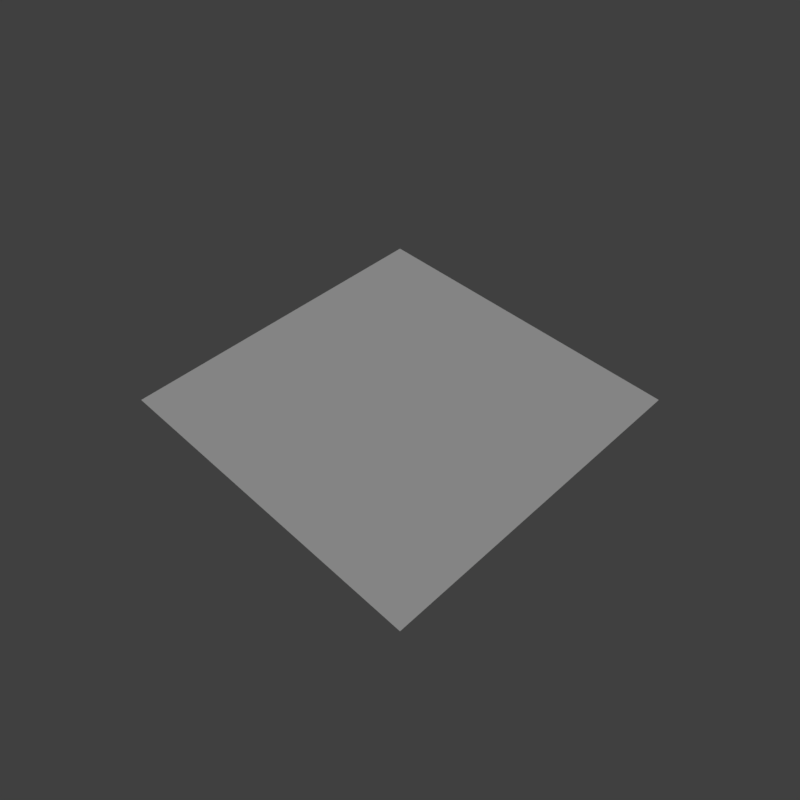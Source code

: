 # Source: center.blend  (saved by Blender 2.79.0; exported with 4.5.12 LTS)
import bpy
from mathutils import Matrix  # noqa: F401  (used for matrix-valued properties, if any)

bpy.ops.wm.read_factory_settings(use_empty=True)
scene = bpy.context.scene
scene.name = 'Scene'

# ---- collections
col_collection_1 = bpy.data.collections.new('Collection 1'); scene.collection.children.link(col_collection_1)

# ---- materials (node trees are filled in below, after node groups)
mat_ground = bpy.data.materials.new('ground')
mat_ground.alpha_threshold = 0.0
mat_ground.use_transparent_shadow = False
mat_ground.roughness = 0.5

# ---- material node trees

# ---- world
world_world = bpy.data.worlds.new('World'); scene.world = world_world
world_world.color = (0.05088, 0.05088, 0.05088)
world_world.use_sun_shadow = False
world_world.sun_shadow_jitter_overblur = 0.0
world_world.cycles.sampling_method = 'MANUAL'

# ---- cameras
cam_camera = bpy.data.cameras.new('Camera')
cam_camera.clip_end = 100.0
cam_camera.lens = 35.0
cam_camera.sensor_width = 32.0
cam_camera.sensor_height = 18.0
cam_camera.display_size = 2.0
cam_camera.dof.focus_distance = 0.0
cam_camera.dof.aperture_fstop = 128.0
cam_camera.dof.aperture_blades = 6

# ---- lights
light_hemi = bpy.data.lights.new('Hemi', 'SUN')
light_hemi.transmission_factor = 0.0
light_hemi.angle = 0.1993
light_hemi.energy = 1.0
light_hemi.shadow_buffer_clip_start = 0.5
light_hemi.shadow_soft_size = 0.1
light_hemi.shadow_cascade_max_distance = 1000.0

# ---- meshes
me_groundcentermesh = bpy.data.meshes.new('GroundCenterMesh')
me_groundcentermesh.from_pydata([(1.0, -1.0, 0.0), (-1.0, -1.0, 0.0), (-1.0, 1.0, 0.0), (1.0, 1.0, 0.0)], [], [(2, 1, 0, 3)])
_uv = me_groundcentermesh.uv_layers.new(name='UVMap')
_uv.uv.foreach_set('vector', [0.0, 0.9969, 0.0, 0.5, 0.5, 0.5, 0.5, 0.9969])
me_groundcentermesh.materials.append(mat_ground)
me_groundcentermesh.use_remesh_preserve_volume = False
me_groundcentermesh.use_remesh_preserve_attributes = False
me_groundcentermesh.use_mirror_vertex_groups = False
me_groundcentermesh.use_paint_bone_selection = False
me_groundcentermesh.use_paint_mask = True
me_groundcentermesh.update()

# ---- objects
ob_camera = bpy.data.objects.new('Camera', cam_camera)
ob_hemi = bpy.data.objects.new('Hemi', light_hemi)
ob_groundcentermesh__col = bpy.data.objects.new('GroundCenterMesh -col', me_groundcentermesh)

# ---- transforms, parenting, visibility, modifiers, constraints
ob_camera.location = (2.391, -2.391, 3.381)
ob_camera.rotation_euler = (0.7854, -1.635e-06, 0.7854)
ob_camera.hide_viewport = True
ob_camera.lineart.crease_threshold = 0.0
ob_hemi.location = (0.0, 0.0, 0.0)
ob_hemi.rotation_euler = (-0.588, 0.4478, -0.281)
ob_hemi.hide_viewport = True
ob_hemi.lineart.crease_threshold = 0.0
ob_groundcentermesh__col.location = (0.0, 0.0, 0.0)
ob_groundcentermesh__col.lineart.crease_threshold = 0.0

# ---- collection membership
col_collection_1.objects.link(ob_camera)
col_collection_1.objects.link(ob_hemi)
col_collection_1.objects.link(ob_groundcentermesh__col)

# ---- scene / render settings (as saved in the file)
scene.camera = ob_camera
scene.frame_start = 1; scene.frame_end = 250; scene.frame_set(1)
scene.render.engine = 'BLENDER_EEVEE_NEXT'
scene.render.resolution_x = 256
scene.render.resolution_y = 256
scene.render.resolution_percentage = 50
scene.render.dither_intensity = 0.0
scene.render.film_transparent = True
scene.cycles.use_denoising = False
scene.cycles.samples = 128
scene.cycles.sampling_pattern = 'TABULATED_SOBOL'
scene.cycles.use_adaptive_sampling = False
scene.cycles.use_light_tree = False
scene.cycles.blur_glossy = 0.0
scene.cycles.sample_clamp_indirect = 0.0
scene.view_settings.view_transform = 'Standard'
bpy.context.view_layer.update()
